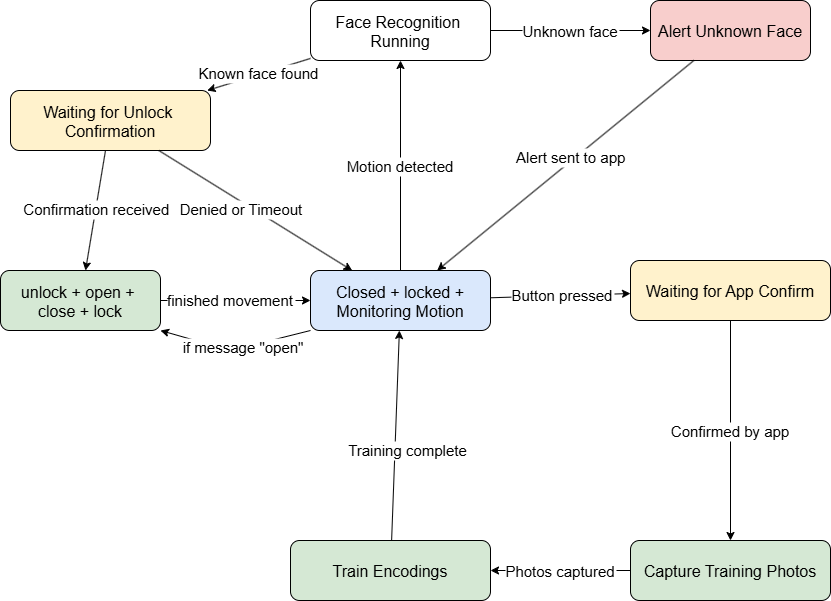

The diagram above was exported from draw.io. Its source (the exported page's mxGraphModel, read from the mxfile embedded in the PNG):
<mxGraphModel dx="1042" dy="527" grid="1" gridSize="10" guides="1" tooltips="1" connect="1" arrows="1" fold="1" page="1" pageScale="1" pageWidth="850" pageHeight="1100" background="#FFFFFF" math="0" shadow="0">
  <root>
    <mxCell id="0" />
    <mxCell id="1" parent="0" />
    <mxCell id="2" value="Closed + locked +&#10;Monitoring Motion" style="rounded=1;fillColor=#dae8fc;fontSize=16;" parent="1" vertex="1">
      <mxGeometry x="320" y="300" width="180" height="60" as="geometry" />
    </mxCell>
    <mxCell id="3" value="Face Recognition &#10;Running" style="rounded=1;fillColor=#ffffff;fontSize=16;" parent="1" vertex="1">
      <mxGeometry x="320" y="30" width="180" height="60" as="geometry" />
    </mxCell>
    <mxCell id="4" value="Waiting for Unlock &#10;Confirmation" style="rounded=1;fillColor=#fff2cc;fontSize=16;" parent="1" vertex="1">
      <mxGeometry x="20" y="120" width="200" height="60" as="geometry" />
    </mxCell>
    <mxCell id="5" value="unlock + open + &#10;close + lock" style="rounded=1;fillColor=#d5e8d4;fontSize=16;" parent="1" vertex="1">
      <mxGeometry x="10" y="300" width="160" height="60" as="geometry" />
    </mxCell>
    <mxCell id="6" value="Alert Unknown Face" style="rounded=1;fillColor=#f8cecc;fontSize=16;" parent="1" vertex="1">
      <mxGeometry x="660" y="30" width="160" height="60" as="geometry" />
    </mxCell>
    <mxCell id="8" value="Waiting for App Confirm" style="rounded=1;fillColor=#fff2cc;fontSize=16;" parent="1" vertex="1">
      <mxGeometry x="640" y="290" width="200" height="60" as="geometry" />
    </mxCell>
    <mxCell id="9" value="Capture Training Photos" style="rounded=1;fillColor=#d5e8d4;fontSize=16;" parent="1" vertex="1">
      <mxGeometry x="640" y="570" width="200" height="60" as="geometry" />
    </mxCell>
    <mxCell id="10" value="Train Encodings" style="rounded=1;fillColor=#d5e8d4;fontSize=16;" parent="1" vertex="1">
      <mxGeometry x="300" y="570" width="200" height="60" as="geometry" />
    </mxCell>
    <mxCell id="11" value="Motion detected" style="fontSize=15;" parent="1" source="2" target="3" edge="1">
      <mxGeometry relative="1" as="geometry" />
    </mxCell>
    <mxCell id="12" value="Known face found" style="fontSize=15;" parent="1" source="3" target="4" edge="1">
      <mxGeometry relative="1" as="geometry">
        <mxPoint y="-1" as="offset" />
      </mxGeometry>
    </mxCell>
    <mxCell id="13" value="Unknown face" style="fontSize=15;" parent="1" source="3" target="6" edge="1">
      <mxGeometry relative="1" as="geometry">
        <mxPoint as="offset" />
      </mxGeometry>
    </mxCell>
    <mxCell id="14" value="Confirmation received" style="fontSize=15;" parent="1" source="4" target="5" edge="1">
      <mxGeometry x="-0.0286" relative="1" as="geometry">
        <mxPoint x="1" as="offset" />
      </mxGeometry>
    </mxCell>
    <mxCell id="15" value="Denied or Timeout" style="fontSize=15;" parent="1" source="4" target="2" edge="1">
      <mxGeometry x="-0.1117" y="-6" relative="1" as="geometry">
        <mxPoint as="offset" />
      </mxGeometry>
    </mxCell>
    <mxCell id="16" value="Alert sent to app" style="fontSize=15;" parent="1" source="6" target="2" edge="1">
      <mxGeometry x="-0.0615" y="-3" relative="1" as="geometry">
        <mxPoint as="offset" />
      </mxGeometry>
    </mxCell>
    <mxCell id="17" value="Button pressed" style="fontSize=15;" parent="1" source="2" target="8" edge="1">
      <mxGeometry x="0.0345" relative="1" as="geometry">
        <mxPoint y="-1" as="offset" />
        <mxPoint x="620" y="289.67741935483866" as="targetPoint" />
      </mxGeometry>
    </mxCell>
    <mxCell id="19" value="Confirmed by app" style="fontSize=15;" parent="1" source="8" target="9" edge="1">
      <mxGeometry relative="1" as="geometry" />
    </mxCell>
    <mxCell id="20" value="Photos captured" style="fontSize=15;" parent="1" source="9" target="10" edge="1">
      <mxGeometry relative="1" as="geometry" />
    </mxCell>
    <mxCell id="21" value="Training complete" style="fontSize=15;" parent="1" source="10" target="2" edge="1">
      <mxGeometry x="-0.1381" y="-13" relative="1" as="geometry">
        <mxPoint as="offset" />
      </mxGeometry>
    </mxCell>
    <mxCell id="eNf5xLk6yaQnlssybkdF-24" value="finished movement" style="fontSize=15;exitX=1;exitY=0.5;exitDx=0;exitDy=0;entryX=0;entryY=0.5;entryDx=0;entryDy=0;" parent="1" source="5" target="2" edge="1">
      <mxGeometry x="-0.0655" y="1" relative="1" as="geometry">
        <mxPoint as="offset" />
        <mxPoint x="220" y="330" as="sourcePoint" />
        <mxPoint x="402" y="430" as="targetPoint" />
      </mxGeometry>
    </mxCell>
    <mxCell id="eNf5xLk6yaQnlssybkdF-30" value="if message &quot;open&quot;" style="fontSize=15;entryX=1;entryY=1;entryDx=0;entryDy=0;exitX=0;exitY=1;exitDx=0;exitDy=0;" parent="1" source="2" target="5" edge="1">
      <mxGeometry x="-0.1175" relative="1" as="geometry">
        <mxPoint x="260" y="570" as="sourcePoint" />
        <mxPoint x="268" y="360" as="targetPoint" />
        <mxPoint as="offset" />
        <Array as="points">
          <mxPoint x="240" y="380" />
        </Array>
      </mxGeometry>
    </mxCell>
  </root>
</mxGraphModel>